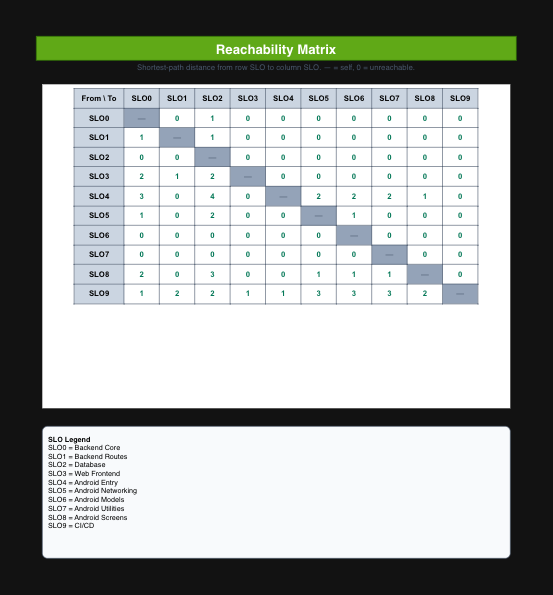

The diagram above was exported from draw.io. Its source (the exported page's mxGraphModel, read from the mxfile embedded in the PNG):
<mxGraphModel dx="1414" dy="912" grid="0" gridSize="10" guides="1" tooltips="1" connect="1" arrows="1" fold="1" page="1" pageScale="1" pageWidth="850" pageHeight="1100" math="0" shadow="0">
  <root>
    <mxCell id="0" />
    <mxCell id="1" parent="0" />
    <mxCell id="rm_title" parent="1" style="text;align=center;verticalAlign=middle;fontSize=22;fontStyle=1;fontColor=#ffffff;fillColor=#60a917;strokeColor=#2D7600;" value="Reachability Matrix" vertex="1">
      <mxGeometry height="40" width="800" x="25" y="40" as="geometry" />
    </mxCell>
    <mxCell id="rm_subtitle" parent="1" style="text;align=center;verticalAlign=middle;fontSize=13;fontColor=#475569;" value="Shortest-path distance from row SLO to column SLO. — = self, 0 = unreachable." vertex="1">
      <mxGeometry height="22" width="800" x="25" y="80" as="geometry" />
    </mxCell>
    <mxCell id="rm_table" parent="1" style="rounded=0;whiteSpace=wrap;html=1;fillColor=#ffffff;strokeColor=none;align=center;verticalAlign=top;fontSize=13;" value="&lt;table style=&quot;border-collapse:collapse;font-size:13px;font-family:Arial&quot;&gt;&lt;tr&gt;&lt;td style=&quot;padding:8px 12px;border:1px solid #475569;text-align:center;font-weight:bold;background:#cbd5e1;color:#000&quot;&gt;From \ To&lt;/td&gt;&lt;td style=&quot;padding:8px 12px;border:1px solid #475569;text-align:center;font-weight:bold;background:#cbd5e1;color:#000&quot;&gt;SLO0&lt;/td&gt;&lt;td style=&quot;padding:8px 12px;border:1px solid #475569;text-align:center;font-weight:bold;background:#cbd5e1;color:#000&quot;&gt;SLO1&lt;/td&gt;&lt;td style=&quot;padding:8px 12px;border:1px solid #475569;text-align:center;font-weight:bold;background:#cbd5e1;color:#000&quot;&gt;SLO2&lt;/td&gt;&lt;td style=&quot;padding:8px 12px;border:1px solid #475569;text-align:center;font-weight:bold;background:#cbd5e1;color:#000&quot;&gt;SLO3&lt;/td&gt;&lt;td style=&quot;padding:8px 12px;border:1px solid #475569;text-align:center;font-weight:bold;background:#cbd5e1;color:#000&quot;&gt;SLO4&lt;/td&gt;&lt;td style=&quot;padding:8px 12px;border:1px solid #475569;text-align:center;font-weight:bold;background:#cbd5e1;color:#000&quot;&gt;SLO5&lt;/td&gt;&lt;td style=&quot;padding:8px 12px;border:1px solid #475569;text-align:center;font-weight:bold;background:#cbd5e1;color:#000&quot;&gt;SLO6&lt;/td&gt;&lt;td style=&quot;padding:8px 12px;border:1px solid #475569;text-align:center;font-weight:bold;background:#cbd5e1;color:#000&quot;&gt;SLO7&lt;/td&gt;&lt;td style=&quot;padding:8px 12px;border:1px solid #475569;text-align:center;font-weight:bold;background:#cbd5e1;color:#000&quot;&gt;SLO8&lt;/td&gt;&lt;td style=&quot;padding:8px 12px;border:1px solid #475569;text-align:center;font-weight:bold;background:#cbd5e1;color:#000&quot;&gt;SLO9&lt;/td&gt;&lt;/tr&gt;&lt;tr&gt;&lt;td style=&quot;padding:8px 12px;border:1px solid #475569;text-align:center;font-weight:bold;background:#cbd5e1;color:#000&quot;&gt;SLO0&lt;/td&gt;&lt;td style=&quot;padding:8px 12px;border:1px solid #475569;text-align:center;background:#94a3b8;color:#475569&quot;&gt;—&lt;/td&gt;&lt;td style=&quot;padding:8px 12px;border:1px solid #475569;text-align:center;font-weight:bold;color:#047857&quot;&gt;0&lt;/td&gt;&lt;td style=&quot;padding:8px 12px;border:1px solid #475569;text-align:center;font-weight:bold;color:#047857&quot;&gt;1&lt;/td&gt;&lt;td style=&quot;padding:8px 12px;border:1px solid #475569;text-align:center;font-weight:bold;color:#047857&quot;&gt;0&lt;/td&gt;&lt;td style=&quot;padding:8px 12px;border:1px solid #475569;text-align:center;font-weight:bold;color:#047857&quot;&gt;0&lt;/td&gt;&lt;td style=&quot;padding:8px 12px;border:1px solid #475569;text-align:center;font-weight:bold;color:#047857&quot;&gt;0&lt;/td&gt;&lt;td style=&quot;padding:8px 12px;border:1px solid #475569;text-align:center;font-weight:bold;color:#047857&quot;&gt;0&lt;/td&gt;&lt;td style=&quot;padding:8px 12px;border:1px solid #475569;text-align:center;font-weight:bold;color:#047857&quot;&gt;0&lt;/td&gt;&lt;td style=&quot;padding:8px 12px;border:1px solid #475569;text-align:center;font-weight:bold;color:#047857&quot;&gt;0&lt;/td&gt;&lt;td style=&quot;padding:8px 12px;border:1px solid #475569;text-align:center;font-weight:bold;color:#047857&quot;&gt;0&lt;/td&gt;&lt;/tr&gt;&lt;tr&gt;&lt;td style=&quot;padding:8px 12px;border:1px solid #475569;text-align:center;font-weight:bold;background:#cbd5e1;color:#000&quot;&gt;SLO1&lt;/td&gt;&lt;td style=&quot;padding:8px 12px;border:1px solid #475569;text-align:center;font-weight:bold;color:#047857&quot;&gt;1&lt;/td&gt;&lt;td style=&quot;padding:8px 12px;border:1px solid #475569;text-align:center;background:#94a3b8;color:#475569&quot;&gt;—&lt;/td&gt;&lt;td style=&quot;padding:8px 12px;border:1px solid #475569;text-align:center;font-weight:bold;color:#047857&quot;&gt;1&lt;/td&gt;&lt;td style=&quot;padding:8px 12px;border:1px solid #475569;text-align:center;font-weight:bold;color:#047857&quot;&gt;0&lt;/td&gt;&lt;td style=&quot;padding:8px 12px;border:1px solid #475569;text-align:center;font-weight:bold;color:#047857&quot;&gt;0&lt;/td&gt;&lt;td style=&quot;padding:8px 12px;border:1px solid #475569;text-align:center;font-weight:bold;color:#047857&quot;&gt;0&lt;/td&gt;&lt;td style=&quot;padding:8px 12px;border:1px solid #475569;text-align:center;font-weight:bold;color:#047857&quot;&gt;0&lt;/td&gt;&lt;td style=&quot;padding:8px 12px;border:1px solid #475569;text-align:center;font-weight:bold;color:#047857&quot;&gt;0&lt;/td&gt;&lt;td style=&quot;padding:8px 12px;border:1px solid #475569;text-align:center;font-weight:bold;color:#047857&quot;&gt;0&lt;/td&gt;&lt;td style=&quot;padding:8px 12px;border:1px solid #475569;text-align:center;font-weight:bold;color:#047857&quot;&gt;0&lt;/td&gt;&lt;/tr&gt;&lt;tr&gt;&lt;td style=&quot;padding:8px 12px;border:1px solid #475569;text-align:center;font-weight:bold;background:#cbd5e1;color:#000&quot;&gt;SLO2&lt;/td&gt;&lt;td style=&quot;padding:8px 12px;border:1px solid #475569;text-align:center;font-weight:bold;color:#047857&quot;&gt;0&lt;/td&gt;&lt;td style=&quot;padding:8px 12px;border:1px solid #475569;text-align:center;font-weight:bold;color:#047857&quot;&gt;0&lt;/td&gt;&lt;td style=&quot;padding:8px 12px;border:1px solid #475569;text-align:center;background:#94a3b8;color:#475569&quot;&gt;—&lt;/td&gt;&lt;td style=&quot;padding:8px 12px;border:1px solid #475569;text-align:center;font-weight:bold;color:#047857&quot;&gt;0&lt;/td&gt;&lt;td style=&quot;padding:8px 12px;border:1px solid #475569;text-align:center;font-weight:bold;color:#047857&quot;&gt;0&lt;/td&gt;&lt;td style=&quot;padding:8px 12px;border:1px solid #475569;text-align:center;font-weight:bold;color:#047857&quot;&gt;0&lt;/td&gt;&lt;td style=&quot;padding:8px 12px;border:1px solid #475569;text-align:center;font-weight:bold;color:#047857&quot;&gt;0&lt;/td&gt;&lt;td style=&quot;padding:8px 12px;border:1px solid #475569;text-align:center;font-weight:bold;color:#047857&quot;&gt;0&lt;/td&gt;&lt;td style=&quot;padding:8px 12px;border:1px solid #475569;text-align:center;font-weight:bold;color:#047857&quot;&gt;0&lt;/td&gt;&lt;td style=&quot;padding:8px 12px;border:1px solid #475569;text-align:center;font-weight:bold;color:#047857&quot;&gt;0&lt;/td&gt;&lt;/tr&gt;&lt;tr&gt;&lt;td style=&quot;padding:8px 12px;border:1px solid #475569;text-align:center;font-weight:bold;background:#cbd5e1;color:#000&quot;&gt;SLO3&lt;/td&gt;&lt;td style=&quot;padding:8px 12px;border:1px solid #475569;text-align:center;font-weight:bold;color:#047857&quot;&gt;2&lt;/td&gt;&lt;td style=&quot;padding:8px 12px;border:1px solid #475569;text-align:center;font-weight:bold;color:#047857&quot;&gt;1&lt;/td&gt;&lt;td style=&quot;padding:8px 12px;border:1px solid #475569;text-align:center;font-weight:bold;color:#047857&quot;&gt;2&lt;/td&gt;&lt;td style=&quot;padding:8px 12px;border:1px solid #475569;text-align:center;background:#94a3b8;color:#475569&quot;&gt;—&lt;/td&gt;&lt;td style=&quot;padding:8px 12px;border:1px solid #475569;text-align:center;font-weight:bold;color:#047857&quot;&gt;0&lt;/td&gt;&lt;td style=&quot;padding:8px 12px;border:1px solid #475569;text-align:center;font-weight:bold;color:#047857&quot;&gt;0&lt;/td&gt;&lt;td style=&quot;padding:8px 12px;border:1px solid #475569;text-align:center;font-weight:bold;color:#047857&quot;&gt;0&lt;/td&gt;&lt;td style=&quot;padding:8px 12px;border:1px solid #475569;text-align:center;font-weight:bold;color:#047857&quot;&gt;0&lt;/td&gt;&lt;td style=&quot;padding:8px 12px;border:1px solid #475569;text-align:center;font-weight:bold;color:#047857&quot;&gt;0&lt;/td&gt;&lt;td style=&quot;padding:8px 12px;border:1px solid #475569;text-align:center;font-weight:bold;color:#047857&quot;&gt;0&lt;/td&gt;&lt;/tr&gt;&lt;tr&gt;&lt;td style=&quot;padding:8px 12px;border:1px solid #475569;text-align:center;font-weight:bold;background:#cbd5e1;color:#000&quot;&gt;SLO4&lt;/td&gt;&lt;td style=&quot;padding:8px 12px;border:1px solid #475569;text-align:center;font-weight:bold;color:#047857&quot;&gt;3&lt;/td&gt;&lt;td style=&quot;padding:8px 12px;border:1px solid #475569;text-align:center;font-weight:bold;color:#047857&quot;&gt;0&lt;/td&gt;&lt;td style=&quot;padding:8px 12px;border:1px solid #475569;text-align:center;font-weight:bold;color:#047857&quot;&gt;4&lt;/td&gt;&lt;td style=&quot;padding:8px 12px;border:1px solid #475569;text-align:center;font-weight:bold;color:#047857&quot;&gt;0&lt;/td&gt;&lt;td style=&quot;padding:8px 12px;border:1px solid #475569;text-align:center;background:#94a3b8;color:#475569&quot;&gt;—&lt;/td&gt;&lt;td style=&quot;padding:8px 12px;border:1px solid #475569;text-align:center;font-weight:bold;color:#047857&quot;&gt;2&lt;/td&gt;&lt;td style=&quot;padding:8px 12px;border:1px solid #475569;text-align:center;font-weight:bold;color:#047857&quot;&gt;2&lt;/td&gt;&lt;td style=&quot;padding:8px 12px;border:1px solid #475569;text-align:center;font-weight:bold;color:#047857&quot;&gt;2&lt;/td&gt;&lt;td style=&quot;padding:8px 12px;border:1px solid #475569;text-align:center;font-weight:bold;color:#047857&quot;&gt;1&lt;/td&gt;&lt;td style=&quot;padding:8px 12px;border:1px solid #475569;text-align:center;font-weight:bold;color:#047857&quot;&gt;0&lt;/td&gt;&lt;/tr&gt;&lt;tr&gt;&lt;td style=&quot;padding:8px 12px;border:1px solid #475569;text-align:center;font-weight:bold;background:#cbd5e1;color:#000&quot;&gt;SLO5&lt;/td&gt;&lt;td style=&quot;padding:8px 12px;border:1px solid #475569;text-align:center;font-weight:bold;color:#047857&quot;&gt;1&lt;/td&gt;&lt;td style=&quot;padding:8px 12px;border:1px solid #475569;text-align:center;font-weight:bold;color:#047857&quot;&gt;0&lt;/td&gt;&lt;td style=&quot;padding:8px 12px;border:1px solid #475569;text-align:center;font-weight:bold;color:#047857&quot;&gt;2&lt;/td&gt;&lt;td style=&quot;padding:8px 12px;border:1px solid #475569;text-align:center;font-weight:bold;color:#047857&quot;&gt;0&lt;/td&gt;&lt;td style=&quot;padding:8px 12px;border:1px solid #475569;text-align:center;font-weight:bold;color:#047857&quot;&gt;0&lt;/td&gt;&lt;td style=&quot;padding:8px 12px;border:1px solid #475569;text-align:center;background:#94a3b8;color:#475569&quot;&gt;—&lt;/td&gt;&lt;td style=&quot;padding:8px 12px;border:1px solid #475569;text-align:center;font-weight:bold;color:#047857&quot;&gt;1&lt;/td&gt;&lt;td style=&quot;padding:8px 12px;border:1px solid #475569;text-align:center;font-weight:bold;color:#047857&quot;&gt;0&lt;/td&gt;&lt;td style=&quot;padding:8px 12px;border:1px solid #475569;text-align:center;font-weight:bold;color:#047857&quot;&gt;0&lt;/td&gt;&lt;td style=&quot;padding:8px 12px;border:1px solid #475569;text-align:center;font-weight:bold;color:#047857&quot;&gt;0&lt;/td&gt;&lt;/tr&gt;&lt;tr&gt;&lt;td style=&quot;padding:8px 12px;border:1px solid #475569;text-align:center;font-weight:bold;background:#cbd5e1;color:#000&quot;&gt;SLO6&lt;/td&gt;&lt;td style=&quot;padding:8px 12px;border:1px solid #475569;text-align:center;font-weight:bold;color:#047857&quot;&gt;0&lt;/td&gt;&lt;td style=&quot;padding:8px 12px;border:1px solid #475569;text-align:center;font-weight:bold;color:#047857&quot;&gt;0&lt;/td&gt;&lt;td style=&quot;padding:8px 12px;border:1px solid #475569;text-align:center;font-weight:bold;color:#047857&quot;&gt;0&lt;/td&gt;&lt;td style=&quot;padding:8px 12px;border:1px solid #475569;text-align:center;font-weight:bold;color:#047857&quot;&gt;0&lt;/td&gt;&lt;td style=&quot;padding:8px 12px;border:1px solid #475569;text-align:center;font-weight:bold;color:#047857&quot;&gt;0&lt;/td&gt;&lt;td style=&quot;padding:8px 12px;border:1px solid #475569;text-align:center;font-weight:bold;color:#047857&quot;&gt;0&lt;/td&gt;&lt;td style=&quot;padding:8px 12px;border:1px solid #475569;text-align:center;background:#94a3b8;color:#475569&quot;&gt;—&lt;/td&gt;&lt;td style=&quot;padding:8px 12px;border:1px solid #475569;text-align:center;font-weight:bold;color:#047857&quot;&gt;0&lt;/td&gt;&lt;td style=&quot;padding:8px 12px;border:1px solid #475569;text-align:center;font-weight:bold;color:#047857&quot;&gt;0&lt;/td&gt;&lt;td style=&quot;padding:8px 12px;border:1px solid #475569;text-align:center;font-weight:bold;color:#047857&quot;&gt;0&lt;/td&gt;&lt;/tr&gt;&lt;tr&gt;&lt;td style=&quot;padding:8px 12px;border:1px solid #475569;text-align:center;font-weight:bold;background:#cbd5e1;color:#000&quot;&gt;SLO7&lt;/td&gt;&lt;td style=&quot;padding:8px 12px;border:1px solid #475569;text-align:center;font-weight:bold;color:#047857&quot;&gt;0&lt;/td&gt;&lt;td style=&quot;padding:8px 12px;border:1px solid #475569;text-align:center;font-weight:bold;color:#047857&quot;&gt;0&lt;/td&gt;&lt;td style=&quot;padding:8px 12px;border:1px solid #475569;text-align:center;font-weight:bold;color:#047857&quot;&gt;0&lt;/td&gt;&lt;td style=&quot;padding:8px 12px;border:1px solid #475569;text-align:center;font-weight:bold;color:#047857&quot;&gt;0&lt;/td&gt;&lt;td style=&quot;padding:8px 12px;border:1px solid #475569;text-align:center;font-weight:bold;color:#047857&quot;&gt;0&lt;/td&gt;&lt;td style=&quot;padding:8px 12px;border:1px solid #475569;text-align:center;font-weight:bold;color:#047857&quot;&gt;0&lt;/td&gt;&lt;td style=&quot;padding:8px 12px;border:1px solid #475569;text-align:center;font-weight:bold;color:#047857&quot;&gt;0&lt;/td&gt;&lt;td style=&quot;padding:8px 12px;border:1px solid #475569;text-align:center;background:#94a3b8;color:#475569&quot;&gt;—&lt;/td&gt;&lt;td style=&quot;padding:8px 12px;border:1px solid #475569;text-align:center;font-weight:bold;color:#047857&quot;&gt;0&lt;/td&gt;&lt;td style=&quot;padding:8px 12px;border:1px solid #475569;text-align:center;font-weight:bold;color:#047857&quot;&gt;0&lt;/td&gt;&lt;/tr&gt;&lt;tr&gt;&lt;td style=&quot;padding:8px 12px;border:1px solid #475569;text-align:center;font-weight:bold;background:#cbd5e1;color:#000&quot;&gt;SLO8&lt;/td&gt;&lt;td style=&quot;padding:8px 12px;border:1px solid #475569;text-align:center;font-weight:bold;color:#047857&quot;&gt;2&lt;/td&gt;&lt;td style=&quot;padding:8px 12px;border:1px solid #475569;text-align:center;font-weight:bold;color:#047857&quot;&gt;0&lt;/td&gt;&lt;td style=&quot;padding:8px 12px;border:1px solid #475569;text-align:center;font-weight:bold;color:#047857&quot;&gt;3&lt;/td&gt;&lt;td style=&quot;padding:8px 12px;border:1px solid #475569;text-align:center;font-weight:bold;color:#047857&quot;&gt;0&lt;/td&gt;&lt;td style=&quot;padding:8px 12px;border:1px solid #475569;text-align:center;font-weight:bold;color:#047857&quot;&gt;0&lt;/td&gt;&lt;td style=&quot;padding:8px 12px;border:1px solid #475569;text-align:center;font-weight:bold;color:#047857&quot;&gt;1&lt;/td&gt;&lt;td style=&quot;padding:8px 12px;border:1px solid #475569;text-align:center;font-weight:bold;color:#047857&quot;&gt;1&lt;/td&gt;&lt;td style=&quot;padding:8px 12px;border:1px solid #475569;text-align:center;font-weight:bold;color:#047857&quot;&gt;1&lt;/td&gt;&lt;td style=&quot;padding:8px 12px;border:1px solid #475569;text-align:center;background:#94a3b8;color:#475569&quot;&gt;—&lt;/td&gt;&lt;td style=&quot;padding:8px 12px;border:1px solid #475569;text-align:center;font-weight:bold;color:#047857&quot;&gt;0&lt;/td&gt;&lt;/tr&gt;&lt;tr&gt;&lt;td style=&quot;padding:8px 12px;border:1px solid #475569;text-align:center;font-weight:bold;background:#cbd5e1;color:#000&quot;&gt;SLO9&lt;/td&gt;&lt;td style=&quot;padding:8px 12px;border:1px solid #475569;text-align:center;font-weight:bold;color:#047857&quot;&gt;1&lt;/td&gt;&lt;td style=&quot;padding:8px 12px;border:1px solid #475569;text-align:center;font-weight:bold;color:#047857&quot;&gt;2&lt;/td&gt;&lt;td style=&quot;padding:8px 12px;border:1px solid #475569;text-align:center;font-weight:bold;color:#047857&quot;&gt;2&lt;/td&gt;&lt;td style=&quot;padding:8px 12px;border:1px solid #475569;text-align:center;font-weight:bold;color:#047857&quot;&gt;1&lt;/td&gt;&lt;td style=&quot;padding:8px 12px;border:1px solid #475569;text-align:center;font-weight:bold;color:#047857&quot;&gt;1&lt;/td&gt;&lt;td style=&quot;padding:8px 12px;border:1px solid #475569;text-align:center;font-weight:bold;color:#047857&quot;&gt;3&lt;/td&gt;&lt;td style=&quot;padding:8px 12px;border:1px solid #475569;text-align:center;font-weight:bold;color:#047857&quot;&gt;3&lt;/td&gt;&lt;td style=&quot;padding:8px 12px;border:1px solid #475569;text-align:center;font-weight:bold;color:#047857&quot;&gt;3&lt;/td&gt;&lt;td style=&quot;padding:8px 12px;border:1px solid #475569;text-align:center;font-weight:bold;color:#047857&quot;&gt;2&lt;/td&gt;&lt;td style=&quot;padding:8px 12px;border:1px solid #475569;text-align:center;background:#94a3b8;color:#475569&quot;&gt;—&lt;/td&gt;&lt;/tr&gt;&lt;/table&gt;" vertex="1">
      <mxGeometry height="540" width="780" x="35" y="120" as="geometry" />
    </mxCell>
    <mxCell id="rm_legend" parent="1" style="rounded=1;whiteSpace=wrap;html=1;fillColor=#f8fafc;strokeColor=#475569;fontSize=12;fontColor=#000000;align=left;verticalAlign=top;arcSize=4;spacing=10;" value="&lt;b&gt;SLO Legend&lt;/b&gt;&#10;SLO0 = Backend Core&#10;SLO1 = Backend Routes&#10;SLO2 = Database&#10;SLO3 = Web Frontend&#10;SLO4 = Android Entry&#10;SLO5 = Android Networking&#10;SLO6 = Android Models&#10;SLO7 = Android Utilities&#10;SLO8 = Android Screens&#10;SLO9 = CI/CD" vertex="1">
      <mxGeometry height="220" width="780" x="35" y="690" as="geometry" />
    </mxCell>
  </root>
</mxGraphModel>